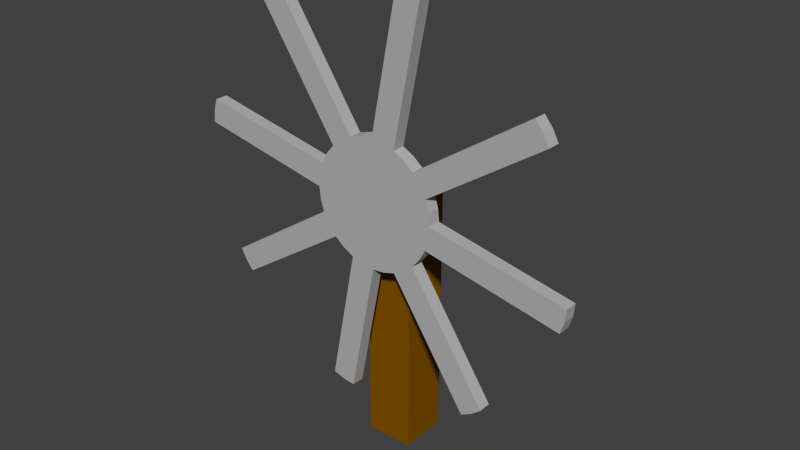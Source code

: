 # Source: ZepWheel.blend  (saved by Blender 2.64.0; exported with 4.5.12 LTS)
import bpy
from mathutils import Matrix  # noqa: F401  (used for matrix-valued properties, if any)

bpy.ops.wm.read_factory_settings(use_empty=True)
scene = bpy.context.scene
scene.name = 'Scene'

# ---- collections
col_collection_1 = bpy.data.collections.new('Collection 1'); scene.collection.children.link(col_collection_1)

# ---- materials (node trees are filled in below, after node groups)
mat_wheelsteel = bpy.data.materials.new('WheelSteel')
mat_wheelsteel.alpha_threshold = 0.0
mat_wheelsteel.use_transparent_shadow = False
mat_wheelsteel.diffuse_color = (0.4575, 0.4575, 0.4575, 1.0)
mat_wheelsteel.roughness = 0.5
mat_wheelsteel.line_color = (0.0, 0.0, 0.0, 1.0)
mat_wheelwood = bpy.data.materials.new('WheelWood')
mat_wheelwood.alpha_threshold = 0.0
mat_wheelwood.use_transparent_shadow = False
mat_wheelwood.diffuse_color = (0.233, 0.08583, 0.0, 1.0)
mat_wheelwood.roughness = 0.5
mat_wheelwood.line_color = (0.0, 0.0, 0.0, 1.0)

# ---- material node trees

# ---- world
world_world = bpy.data.worlds.new('World'); scene.world = world_world
world_world.color = (0.05088, 0.05088, 0.05088)
world_world.use_sun_shadow = False
world_world.sun_shadow_jitter_overblur = 0.0
world_world.cycles.sampling_method = 'MANUAL'
world_world.cycles.sample_map_resolution = 256

# ---- meshes
me_cylinder = bpy.data.meshes.new('Cylinder')
me_cylinder.from_pydata([(4.207e-08, 0.3929, -0.03963), (4.207e-08, 0.3929, 0.03963), (0.07664, 0.3853, -0.03963), (0.07664, 0.3853, 0.03963), (0.1503, 0.363, -0.03963), (0.1503, 0.363, 0.03963), (0.2183, 0.3266, -0.03963), (0.2183, 0.3266, 0.03963), (0.2778, 0.2778, -0.03963), (0.2778, 0.2778, 0.03963), (0.3266, 0.2183, -0.03963), (0.3266, 0.2183, 0.03963), (0.363, 0.1503, -0.03963), (0.363, 0.1503, 0.03963), (0.3853, 0.07664, -0.03963), (0.3853, 0.07664, 0.03963), (0.3929, 1.782e-07, -0.03963), (0.3929, 1.782e-07, 0.03963), (0.3853, -0.07664, -0.03963), (0.3853, -0.07664, 0.03963), (0.363, -0.1503, -0.03963), (0.363, -0.1503, 0.03963), (0.3266, -0.2183, -0.03963), (0.3266, -0.2183, 0.03963), (0.2778, -0.2778, -0.03963), (0.2778, -0.2778, 0.03963), (0.2183, -0.3266, -0.03963), (0.2183, -0.3266, 0.03963), (0.1503, -0.363, -0.03963), (0.1503, -0.363, 0.03963), (0.07664, -0.3853, -0.03963), (0.07664, -0.3853, 0.03963), (-8.594e-08, -0.3929, -0.03963), (-8.594e-08, -0.3929, 0.03963), (-0.07664, -0.3853, -0.03963), (-0.07664, -0.3853, 0.03963), (-0.1503, -0.363, -0.03963), (-0.1503, -0.363, 0.03963), (-0.2183, -0.3266, -0.03963), (-0.2183, -0.3266, 0.03963), (-0.2778, -0.2778, -0.03963), (-0.2778, -0.2778, 0.03963), (-0.3266, -0.2183, -0.03963), (-0.3266, -0.2183, 0.03963), (-0.363, -0.1503, -0.03963), (-0.363, -0.1503, 0.03963), (-0.3853, -0.07664, -0.03963), (-0.3853, -0.07664, 0.03963), (-0.3929, 5.279e-07, -0.03963), (-0.3929, 5.279e-07, 0.03963), (-0.3853, 0.07664, -0.03963), (-0.3853, 0.07664, 0.03963), (-0.363, 0.1503, -0.03963), (-0.363, 0.1503, 0.03963), (-0.3266, 0.2183, -0.03963), (-0.3266, 0.2183, 0.03963), (-0.2778, 0.2778, -0.03963), (-0.2778, 0.2778, 0.03963), (-0.2183, 0.3266, -0.03963), (-0.2183, 0.3266, 0.03963), (-0.1503, 0.363, -0.03963), (-0.1503, 0.363, 0.03963), (-0.07664, 0.3853, -0.03963), (-0.07664, 0.3853, 0.03963), (0.9966, 0.7581, -0.03963), (0.9966, 0.7581, 0.03963), (1.045, 0.6986, -0.03963), (1.045, 0.6986, 0.03963), (1.082, 0.6306, -0.03963), (1.082, 0.6306, 0.03963), (1.241, -0.1687, -0.03963), (1.241, -0.1687, 0.03963), (1.233, -0.2453, -0.03963), (1.233, -0.2453, 0.03963), (1.211, -0.319, -0.03963), (1.211, -0.319, 0.03963), (0.7581, -0.9966, -0.03963), (0.7581, -0.9966, 0.03963), (0.6986, -1.045, -0.03963), (0.6986, -1.045, 0.03963), (0.6306, -1.082, -0.03963), (0.6306, -1.082, 0.03963), (-0.1687, -1.241, -0.03963), (-0.1687, -1.241, 0.03963), (-0.2453, -1.233, -0.03963), (-0.2453, -1.233, 0.03963), (-0.319, -1.211, -0.03963), (-0.319, -1.211, 0.03963), (-0.9966, -0.7581, -0.03963), (-0.9966, -0.7581, 0.03963), (-1.045, -0.6986, -0.03963), (-1.045, -0.6986, 0.03963), (-1.082, -0.6306, -0.03963), (-1.082, -0.6306, 0.03963), (-1.241, 0.1687, -0.03963), (-1.241, 0.1687, 0.03963), (-1.233, 0.2453, -0.03963), (-1.233, 0.2453, 0.03963), (-1.211, 0.319, -0.03963), (-1.211, 0.319, 0.03963), (-0.7581, 0.9966, -0.03963), (-0.7581, 0.9966, 0.03963), (-0.6986, 1.045, -0.03963), (-0.6986, 1.045, 0.03963), (-0.6306, 1.082, -0.03963), (-0.6306, 1.082, 0.03963), (0.1687, 1.241, -0.03963), (0.1687, 1.241, 0.03963), (0.2453, 1.233, -0.03963), (0.2453, 1.233, 0.03963), (0.319, 1.211, -0.03963), (0.319, 1.211, 0.03963), (0.1211, -1.654, -0.4243), (0.1211, -1.654, -0.1254), (-0.1778, -1.654, -0.1254), (-0.1778, -1.654, -0.4243), (0.1211, -0.008515, -0.4243), (0.1211, -0.008515, -0.1254), (-0.1778, -0.008515, -0.1254), (-0.1778, -0.008515, -0.4243), (0.1211, -0.2665, -0.4243), (0.1211, -0.2665, -0.1254), (-0.1778, -0.2665, -0.1254), (-0.1778, -0.2665, -0.4243), (-0.1778, -0.2665, -0.06157), (0.1211, -0.2665, -0.06157), (-0.1778, -0.008515, -0.06157), (0.1211, -0.008515, -0.06157)], [], [(5, 4, 110, 111), (106, 108, 2, 0), (4, 5, 7, 6), (6, 7, 9, 8), (64, 66, 10, 8), (69, 67, 11, 13), (12, 13, 15, 14), (14, 15, 17, 16), (21, 20, 74, 75), (71, 70, 16, 17), (20, 21, 23, 22), (22, 23, 25, 24), (76, 78, 26, 24), (81, 79, 27, 29), (28, 29, 31, 30), (30, 31, 33, 32), (85, 83, 33, 35), (37, 36, 86, 87), (36, 37, 39, 38), (38, 39, 41, 40), (90, 92, 44, 42), (88, 90, 42, 40), (44, 45, 47, 46), (46, 47, 49, 48), (97, 95, 49, 51), (53, 52, 98, 99), (52, 53, 55, 54), (54, 55, 57, 56), (102, 104, 60, 58), (100, 102, 58, 56), (3, 1, 63, 61, 59, 57, 55, 53, 51, 49, 47, 45, 43, 41, 39, 37, 35, 33, 31, 29, 27, 25, 23, 21, 19, 17, 15, 13, 11, 9, 7, 5), (62, 63, 1, 0), (60, 61, 63, 62), (0, 2, 4, 6, 8, 10, 12, 14, 16, 18, 20, 22, 24, 26, 28, 30, 32, 34, 36, 38, 40, 42, 44, 46, 48, 50, 52, 54, 56, 58, 60, 62), (64, 65, 67, 66), (66, 67, 69, 68), (66, 68, 12, 10), (65, 64, 8, 9), (13, 12, 68, 69), (67, 65, 9, 11), (70, 71, 73, 72), (72, 73, 75, 74), (73, 71, 17, 19), (75, 73, 19, 21), (70, 72, 18, 16), (72, 74, 20, 18), (76, 77, 79, 78), (78, 79, 81, 80), (78, 80, 28, 26), (77, 76, 24, 25), (29, 28, 80, 81), (79, 77, 25, 27), (82, 83, 85, 84), (84, 85, 87, 86), (87, 85, 35, 37), (82, 84, 34, 32), (84, 86, 36, 34), (83, 82, 32, 33), (88, 89, 91, 90), (90, 91, 93, 92), (89, 88, 40, 41), (45, 44, 92, 93), (91, 89, 41, 43), (93, 91, 43, 45), (94, 95, 97, 96), (96, 97, 99, 98), (99, 97, 51, 53), (94, 96, 50, 48), (96, 98, 52, 50), (95, 94, 48, 49), (100, 101, 103, 102), (102, 103, 105, 104), (101, 100, 56, 57), (61, 60, 104, 105), (103, 101, 57, 59), (105, 103, 59, 61), (106, 107, 109, 108), (108, 109, 111, 110), (0, 1, 107, 106), (111, 109, 3, 5), (109, 107, 1, 3), (108, 110, 4, 2), (112, 113, 114, 115), (116, 119, 118, 117), (120, 116, 117, 121), (125, 124, 122, 121), (122, 118, 119, 123), (120, 112, 115, 123), (112, 120, 121, 113), (113, 121, 122, 114), (114, 122, 123, 115), (116, 120, 123, 119), (121, 117, 127, 125), (124, 126, 118, 122), (125, 127, 126, 124), (117, 118, 126, 127)])
me_cylinder.polygons.foreach_set('material_index', [0, 0, 0, 0, 0, 0, 0, 0, 0, 0, 0, 0, 0, 0, 0, 0, 0, 0, 0, 0, 0, 0, 0, 0, 0, 0, 0, 0, 0, 0, 0, 0, 0, 0, 0, 0, 0, 0, 0, 0, 0, 0, 0, 0, 0, 0, 0, 0, 0, 0, 0, 0, 0, 0, 0, 0, 0, 0, 0, 0, 0, 0, 0, 0, 0, 0, 0, 0, 0, 0, 0, 0, 0, 0, 0, 0, 0, 0, 0, 0, 0, 0, 1, 1, 1, 1, 1, 1, 1, 1, 1, 1, 1, 1, 1, 1])
me_cylinder.materials.append(mat_wheelsteel)
me_cylinder.materials.append(mat_wheelwood)
me_cylinder.use_remesh_preserve_volume = False
me_cylinder.use_remesh_preserve_attributes = False
me_cylinder.use_mirror_vertex_groups = False
me_cylinder.update()

# ---- objects
ob_steeringwheel = bpy.data.objects.new('SteeringWheel', me_cylinder)

# ---- transforms, parenting, visibility, modifiers, constraints
ob_steeringwheel.location = (0.02833, -0.3972, 0.731)
ob_steeringwheel.rotation_euler = (1.571, 2.22e-16, 2.22e-16)
ob_steeringwheel.lineart.crease_threshold = 0.0

# ---- collection membership
col_collection_1.objects.link(ob_steeringwheel)

# ---- scene / render settings (as saved in the file)
scene.frame_start = 1; scene.frame_end = 250; scene.frame_set(1)
scene.render.engine = 'BLENDER_EEVEE_NEXT'
scene.render.image_settings.color_mode = 'RGB'
scene.render.image_settings.compression = 90
scene.render.resolution_percentage = 50
scene.render.dither_intensity = 0.0
scene.render.bake_margin = 2
scene.render.bake_bias = 0.0
scene.cycles.use_denoising = False
scene.cycles.samples = 10
scene.cycles.sampling_pattern = 'TABULATED_SOBOL'
scene.cycles.light_sampling_threshold = 0.0
scene.cycles.use_adaptive_sampling = False
scene.cycles.use_light_tree = False
scene.cycles.blur_glossy = 0.0
scene.cycles.volume_bounces = 1
scene.cycles.pixel_filter_type = 'GAUSSIAN'
scene.cycles.sample_clamp_indirect = 0.0
scene.view_settings.view_transform = 'Standard'
bpy.context.view_layer.update()

# ---- added for rendering (the .blend has no active camera and no usable light): camera, sun
cam_auto = bpy.data.cameras.new('AutoCamera')
cam_auto.lens = 50.0
cam_auto.sensor_width = 36.0
cam_auto.clip_end = 1000.0
ob_auto_camera = bpy.data.objects.new('AutoCamera', cam_auto)
scene.collection.objects.link(ob_auto_camera)
ob_auto_camera.location = (3.58238, -4.46975, 3.36737)
ob_auto_camera.rotation_euler = (1.09748, -7.21219e-08, 0.694738)
scene.camera = ob_auto_camera
light_auto_sun = bpy.data.lights.new('AutoSun', 'SUN')
light_auto_sun.energy = 3.0
light_auto_sun.angle = 0.0523599
ob_auto_sun = bpy.data.objects.new('AutoSun', light_auto_sun)
scene.collection.objects.link(ob_auto_sun)
ob_auto_sun.rotation_euler = (0.872665, 0.174533, 0.523599)
bpy.context.view_layer.update()
